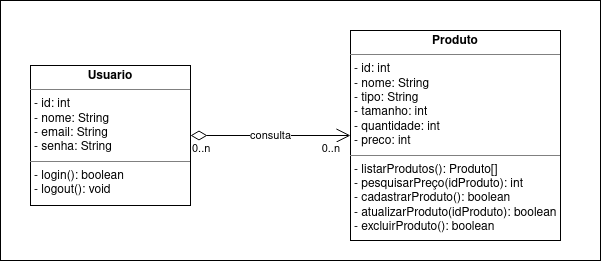

The diagram above was exported from draw.io. Its source (the exported page's mxGraphModel, read from the mxfile embedded in the PNG):
<mxGraphModel dx="1662" dy="760" grid="1" gridSize="10" guides="1" tooltips="1" connect="1" arrows="1" fold="1" page="1" pageScale="1" pageWidth="827" pageHeight="1169" background="#FFFFFF" math="0" shadow="0">
  <root>
    <mxCell id="0" />
    <mxCell id="1" parent="0" />
    <mxCell id="lNpmY5z3QCX83b5nG9lv-43" value="" style="rounded=0;whiteSpace=wrap;html=1;" vertex="1" parent="1">
      <mxGeometry x="240" y="160" width="600" height="260" as="geometry" />
    </mxCell>
    <mxCell id="lNpmY5z3QCX83b5nG9lv-69" style="edgeStyle=orthogonalEdgeStyle;rounded=0;orthogonalLoop=1;jettySize=auto;html=1;exitX=0.5;exitY=1;exitDx=0;exitDy=0;" edge="1" parent="1" source="lNpmY5z3QCX83b5nG9lv-43" target="lNpmY5z3QCX83b5nG9lv-43">
      <mxGeometry relative="1" as="geometry" />
    </mxCell>
    <mxCell id="lNpmY5z3QCX83b5nG9lv-70" value="&lt;p style=&quot;margin: 0px ; margin-top: 4px ; text-align: center&quot;&gt;&lt;b&gt;Usuario&lt;/b&gt;&lt;/p&gt;&lt;hr size=&quot;1&quot;&gt;&lt;p style=&quot;margin: 0px ; margin-left: 4px&quot;&gt;- id: int&lt;/p&gt;&lt;p style=&quot;margin: 0px ; margin-left: 4px&quot;&gt;- nome: String&lt;/p&gt;&lt;p style=&quot;margin: 0px ; margin-left: 4px&quot;&gt;- email: String&lt;/p&gt;&lt;p style=&quot;margin: 0px ; margin-left: 4px&quot;&gt;- senha: String&lt;br&gt;&lt;/p&gt;&lt;hr size=&quot;1&quot;&gt;&lt;p style=&quot;margin: 0px ; margin-left: 4px&quot;&gt;- login(): boolean&lt;/p&gt;&lt;p style=&quot;margin: 0px ; margin-left: 4px&quot;&gt;- logout(): void&lt;/p&gt;" style="verticalAlign=top;align=left;overflow=fill;fontSize=12;fontFamily=Helvetica;html=1;" vertex="1" parent="1">
      <mxGeometry x="270" y="225" width="160" height="140" as="geometry" />
    </mxCell>
    <mxCell id="lNpmY5z3QCX83b5nG9lv-72" value="consulta" style="endArrow=open;html=1;endSize=12;startArrow=diamondThin;startSize=14;startFill=0;edgeStyle=orthogonalEdgeStyle;entryX=0;entryY=0.5;entryDx=0;entryDy=0;exitX=1;exitY=0.5;exitDx=0;exitDy=0;" edge="1" parent="1" source="lNpmY5z3QCX83b5nG9lv-70" target="lNpmY5z3QCX83b5nG9lv-76">
      <mxGeometry relative="1" as="geometry">
        <mxPoint x="450" y="290" as="sourcePoint" />
        <mxPoint x="580" y="295" as="targetPoint" />
      </mxGeometry>
    </mxCell>
    <mxCell id="lNpmY5z3QCX83b5nG9lv-73" value="0..n" style="edgeLabel;resizable=0;html=1;align=left;verticalAlign=top;" connectable="0" vertex="1" parent="lNpmY5z3QCX83b5nG9lv-72">
      <mxGeometry x="-1" relative="1" as="geometry" />
    </mxCell>
    <mxCell id="lNpmY5z3QCX83b5nG9lv-74" value="0..n" style="edgeLabel;resizable=0;html=1;align=right;verticalAlign=top;" connectable="0" vertex="1" parent="lNpmY5z3QCX83b5nG9lv-72">
      <mxGeometry x="1" relative="1" as="geometry">
        <mxPoint x="-10" as="offset" />
      </mxGeometry>
    </mxCell>
    <mxCell id="lNpmY5z3QCX83b5nG9lv-76" value="&lt;p style=&quot;margin: 0px ; margin-top: 4px ; text-align: center&quot;&gt;&lt;b&gt;Produto&lt;/b&gt;&lt;/p&gt;&lt;hr size=&quot;1&quot;&gt;&lt;p style=&quot;margin: 0px ; margin-left: 4px&quot;&gt;- id: int&lt;br&gt;&lt;/p&gt;&lt;p style=&quot;margin: 0px ; margin-left: 4px&quot;&gt;- nome: String&lt;br&gt;&lt;/p&gt;&lt;p style=&quot;margin: 0px ; margin-left: 4px&quot;&gt;- tipo: String&lt;br&gt;&lt;/p&gt;&lt;p style=&quot;margin: 0px ; margin-left: 4px&quot;&gt;- tamanho: int&lt;br&gt;&lt;/p&gt;&lt;p style=&quot;margin: 0px ; margin-left: 4px&quot;&gt;- quantidade: int&lt;br&gt;&lt;/p&gt;&lt;p style=&quot;margin: 0px ; margin-left: 4px&quot;&gt;- preco: int&lt;br&gt;&lt;/p&gt;&lt;p style=&quot;margin: 0px ; margin-left: 4px&quot;&gt;&lt;/p&gt;&lt;hr size=&quot;1&quot;&gt;&lt;p style=&quot;margin: 0px ; margin-left: 4px&quot;&gt;- listarProdutos(): Produto[]&lt;/p&gt;&lt;p style=&quot;margin: 0px ; margin-left: 4px&quot;&gt;- pesquisarPreço(idProduto): int&lt;/p&gt;&lt;p style=&quot;margin: 0px ; margin-left: 4px&quot;&gt;- cadastrarProduto(): boolean&lt;/p&gt;&lt;p style=&quot;margin: 0px ; margin-left: 4px&quot;&gt;- atualizarProduto(idProduto): boolean&lt;/p&gt;&lt;p style=&quot;margin: 0px ; margin-left: 4px&quot;&gt;- excluirProduto(): boolean&lt;/p&gt;&lt;p style=&quot;margin: 0px ; margin-left: 4px&quot;&gt;&lt;/p&gt;" style="verticalAlign=top;align=left;overflow=fill;fontSize=12;fontFamily=Helvetica;html=1;" vertex="1" parent="1">
      <mxGeometry x="590" y="190" width="210" height="210" as="geometry" />
    </mxCell>
  </root>
</mxGraphModel>